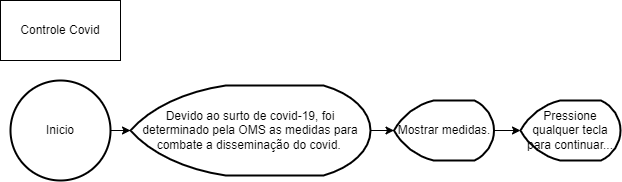

The diagram above was exported from draw.io. Its source (the exported page's mxGraphModel, read from the mxfile embedded in the PNG):
<mxGraphModel dx="868" dy="1619" grid="1" gridSize="10" guides="1" tooltips="1" connect="1" arrows="1" fold="1" page="1" pageScale="1" pageWidth="827" pageHeight="1169" math="0" shadow="0">
  <root>
    <mxCell id="0" />
    <mxCell id="1" parent="0" />
    <mxCell id="bvHcPx6L7KC0gOGnneaf-1" value="Controle Covid" style="rounded=0;whiteSpace=wrap;html=1;" parent="1" vertex="1">
      <mxGeometry x="20" y="-1150" width="120" height="60" as="geometry" />
    </mxCell>
    <mxCell id="bvHcPx6L7KC0gOGnneaf-3" style="edgeStyle=orthogonalEdgeStyle;rounded=0;orthogonalLoop=1;jettySize=auto;html=1;exitX=1;exitY=0.5;exitDx=0;exitDy=0;exitPerimeter=0;" parent="1" source="bvHcPx6L7KC0gOGnneaf-2" target="bvHcPx6L7KC0gOGnneaf-4" edge="1">
      <mxGeometry relative="1" as="geometry">
        <mxPoint x="160" y="-1020" as="targetPoint" />
      </mxGeometry>
    </mxCell>
    <mxCell id="bvHcPx6L7KC0gOGnneaf-2" value="Inicio" style="strokeWidth=2;html=1;shape=mxgraph.flowchart.start_2;whiteSpace=wrap;" parent="1" vertex="1">
      <mxGeometry x="30" y="-1070" width="100" height="100" as="geometry" />
    </mxCell>
    <mxCell id="bvHcPx6L7KC0gOGnneaf-5" style="edgeStyle=orthogonalEdgeStyle;rounded=0;orthogonalLoop=1;jettySize=auto;html=1;exitX=1;exitY=0.5;exitDx=0;exitDy=0;exitPerimeter=0;" parent="1" source="bvHcPx6L7KC0gOGnneaf-4" target="bvHcPx6L7KC0gOGnneaf-6" edge="1">
      <mxGeometry relative="1" as="geometry">
        <mxPoint x="430" y="-1020" as="targetPoint" />
      </mxGeometry>
    </mxCell>
    <mxCell id="bvHcPx6L7KC0gOGnneaf-4" value="Devido ao surto de covid-19, foi determinado pela OMS as medidas para combate a disseminação do covid.&lt;span style=&quot;white-space: pre&quot;&gt;&#09;&lt;/span&gt;" style="strokeWidth=2;html=1;shape=mxgraph.flowchart.display;whiteSpace=wrap;" parent="1" vertex="1">
      <mxGeometry x="150" y="-1065" width="240" height="90" as="geometry" />
    </mxCell>
    <mxCell id="5_RlvBtADJJ9-MqUZ-fK-1" style="edgeStyle=orthogonalEdgeStyle;rounded=0;orthogonalLoop=1;jettySize=auto;html=1;exitX=1;exitY=0.5;exitDx=0;exitDy=0;exitPerimeter=0;" edge="1" parent="1" source="bvHcPx6L7KC0gOGnneaf-6" target="5_RlvBtADJJ9-MqUZ-fK-2">
      <mxGeometry relative="1" as="geometry">
        <mxPoint x="550" y="-1020" as="targetPoint" />
      </mxGeometry>
    </mxCell>
    <mxCell id="bvHcPx6L7KC0gOGnneaf-6" value="Mostrar medidas." style="strokeWidth=2;html=1;shape=mxgraph.flowchart.display;whiteSpace=wrap;" parent="1" vertex="1">
      <mxGeometry x="413.5" y="-1050" width="100" height="60" as="geometry" />
    </mxCell>
    <mxCell id="5_RlvBtADJJ9-MqUZ-fK-2" value="Pressione qualquer tecla para continuar..." style="strokeWidth=2;html=1;shape=mxgraph.flowchart.display;whiteSpace=wrap;" vertex="1" parent="1">
      <mxGeometry x="540" y="-1050" width="100" height="60" as="geometry" />
    </mxCell>
  </root>
</mxGraphModel>